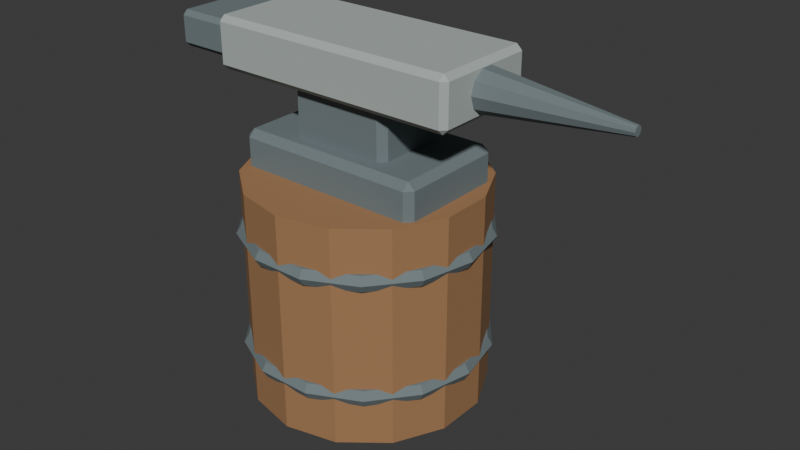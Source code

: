 # Source: source.blend  (saved by Blender 4.3.34; exported with 4.5.12 LTS)
import bpy
from mathutils import Matrix  # noqa: F401  (used for matrix-valued properties, if any)

bpy.ops.wm.read_factory_settings(use_empty=True)
scene = bpy.context.scene
scene.name = 'Scene'

# ---- collections
col_collection = bpy.data.collections.new('Collection'); scene.collection.children.link(col_collection)

# ---- materials (node trees are filled in below, after node groups)
mat_honey = bpy.data.materials.new('honey')
mat_honey.diffuse_color = (0.36, 0.19, 0.085, 1.0)
mat_iron = bpy.data.materials.new('iron')
mat_iron.diffuse_color = (0.16, 0.2, 0.21, 1.0)
mat_stone = bpy.data.materials.new('stone')
mat_stone.diffuse_color = (0.42, 0.47, 0.45, 1.0)

# ---- material node trees
mat_honey.use_nodes = True; mat_honey.node_tree.nodes.clear()
_N = mat_honey.node_tree.nodes; _L = mat_honey.node_tree.links
n0 = _N.new('ShaderNodeBsdfPrincipled'); n0.name = 'Principled BSDF'; n0.location = (10, 300)
n0.inputs[0].default_value = (0.36, 0.19, 0.085, 1.0)
n0.inputs[2].default_value = 0.83
n1 = _N.new('ShaderNodeOutputMaterial'); n1.name = 'Material Output'; n1.location = (300, 300)
_L.new(n0.outputs[0], n1.inputs[0])
n1.is_active_output = True
mat_iron.use_nodes = True; mat_iron.node_tree.nodes.clear()
_N = mat_iron.node_tree.nodes; _L = mat_iron.node_tree.links
n0 = _N.new('ShaderNodeBsdfPrincipled'); n0.name = 'Principled BSDF'; n0.location = (10, 300)
n0.inputs[0].default_value = (0.16, 0.2, 0.21, 1.0)
n0.inputs[2].default_value = 0.83
n1 = _N.new('ShaderNodeOutputMaterial'); n1.name = 'Material Output'; n1.location = (300, 300)
_L.new(n0.outputs[0], n1.inputs[0])
n1.is_active_output = True
mat_stone.use_nodes = True; mat_stone.node_tree.nodes.clear()
_N = mat_stone.node_tree.nodes; _L = mat_stone.node_tree.links
n0 = _N.new('ShaderNodeBsdfPrincipled'); n0.name = 'Principled BSDF'; n0.location = (10, 300)
n0.inputs[0].default_value = (0.42, 0.47, 0.45, 1.0)
n0.inputs[2].default_value = 0.83
n1 = _N.new('ShaderNodeOutputMaterial'); n1.name = 'Material Output'; n1.location = (300, 300)
_L.new(n0.outputs[0], n1.inputs[0])
n1.is_active_output = True

# ---- world
world_world = bpy.data.worlds.new('World'); scene.world = world_world
world_world.use_nodes = True; world_world.node_tree.nodes.clear()
_N = world_world.node_tree.nodes; _L = world_world.node_tree.links
n0 = _N.new('ShaderNodeOutputWorld'); n0.name = 'World Output'; n0.location = (300, 300)
n1 = _N.new('ShaderNodeBackground'); n1.name = 'Background'; n1.location = (10, 300)
n1.inputs[0].default_value = (0.05088, 0.05088, 0.05088, 1.0)
_L.new(n1.outputs[0], n0.inputs[0])
n0.is_active_output = True
world_world.color = (0.05088, 0.05088, 0.05088)
world_world.sun_shadow_jitter_overblur = 0.0

# ---- meshes
me_cylinder = bpy.data.meshes.new('Cylinder')
me_cylinder.from_pydata([(0.0, 0.3, 0.0), (0.0, 0.3, 0.56), (0.1302, 0.2703, 0.0), (0.1302, 0.2703, 0.56), (0.2345, 0.187, 0.0), (0.2345, 0.187, 0.56), (0.2925, 0.06676, 0.0), (0.2925, 0.06676, 0.56), (0.2925, -0.06676, 0.0), (0.2925, -0.06676, 0.56), (0.2345, -0.187, 0.0), (0.2345, -0.187, 0.56), (0.1302, -0.2703, 0.0), (0.1302, -0.2703, 0.56), (0.0, -0.3, 0.0), (0.0, -0.3, 0.56), (-0.1302, -0.2703, 0.0), (-0.1302, -0.2703, 0.56), (-0.2345, -0.187, 0.0), (-0.2345, -0.187, 0.56), (-0.2925, -0.06676, 0.0), (-0.2925, -0.06676, 0.56), (-0.2925, 0.06676, 0.0), (-0.2925, 0.06676, 0.56), (-0.2345, 0.187, 0.0), (-0.2345, 0.187, 0.56), (-0.1302, 0.2703, 0.0), (-0.1302, 0.2703, 0.56)], [], [(0, 1, 3, 2), (2, 3, 5, 4), (4, 5, 7, 6), (6, 7, 9, 8), (8, 9, 11, 10), (10, 11, 13, 12), (12, 13, 15, 14), (14, 15, 17, 16), (16, 17, 19, 18), (18, 19, 21, 20), (20, 21, 23, 22), (22, 23, 25, 24), (3, 1, 27, 25, 23, 21, 19, 17, 15, 13, 11, 9, 7, 5), (24, 25, 27, 26), (26, 27, 1, 0), (0, 2, 4, 6, 8, 10, 12, 14, 16, 18, 20, 22, 24, 26)])
_uv = me_cylinder.uv_layers.new(name='UVMap')
_uv.uv.foreach_set('vector', [1.0, 0.5, 1.0, 1.0, 0.9286, 1.0, 0.9286, 0.5, 0.9286, 0.5, 0.9286, 1.0, 0.8571, 1.0, 0.8571, 0.5, 0.8571, 0.5, 0.8571, 1.0, 0.7857, 1.0, 0.7857, 0.5, 0.7857, 0.5, 0.7857, 1.0, 0.7143, 1.0, 0.7143, 0.5, 0.7143, 0.5, 0.7143, 1.0, 0.6429, 1.0, 0.6429, 0.5, 0.6429, 0.5, 0.6429, 1.0, 0.5714, 1.0, 0.5714, 0.5, 0.5714, 0.5, 0.5714, 1.0, 0.5, 1.0, 0.5, 0.5, 0.5, 0.5, 0.5, 1.0, 0.4286, 1.0, 0.4286, 0.5, 0.4286, 0.5, 0.4286, 1.0, 0.3571, 1.0, 0.3571, 0.5, 0.3571, 0.5, 0.3571, 1.0, 0.2857, 1.0, 0.2857, 0.5, 0.2857, 0.5, 0.2857, 1.0, 0.2143, 1.0, 0.2143, 0.5, 0.2143, 0.5, 0.2143, 1.0, 0.1429, 1.0, 0.1429, 0.5, 0.3541, 0.4662, 0.25, 0.49, 0.1459, 0.4662, 0.06236, 0.3996, 0.01602, 0.3034, 0.01602, 0.1966, 0.06236, 0.1004, 0.1459, 0.03377, 0.25, 0.01, 0.3541, 0.03377, 0.4376, 0.1004, 0.484, 0.1966, 0.484, 0.3034, 0.4376, 0.3996, 0.1429, 0.5, 0.1429, 1.0, 0.07143, 1.0, 0.07143, 0.5, 0.07143, 0.5, 0.07143, 1.0, -1.341e-07, 1.0, -1.341e-07, 0.5, 0.75, 0.49, 0.8541, 0.4662, 0.9376, 0.3996, 0.984, 0.3034, 0.984, 0.1966, 0.9376, 0.1004, 0.8541, 0.03377, 0.75, 0.01, 0.6459, 0.03377, 0.5624, 0.1004, 0.516, 0.1966, 0.516, 0.3034, 0.5624, 0.3996, 0.6459, 0.4662])
me_cylinder.materials.append(mat_honey)
me_cylinder.update()
me_torus = bpy.data.meshes.new('Torus')
me_torus.from_pydata([(0.312, 0.0, 0.13), (0.3, 0.0, 0.1508), (0.276, 0.0, 0.1508), (0.264, 0.0, 0.13), (0.276, 0.0, 0.1092), (0.3, 0.0, 0.1092), (0.2811, 0.1354, 0.13), (0.2703, 0.1302, 0.1508), (0.2487, 0.1198, 0.1508), (0.2379, 0.1145, 0.13), (0.2487, 0.1198, 0.1092), (0.2703, 0.1302, 0.1092), (0.1945, 0.2439, 0.13), (0.187, 0.2345, 0.1508), (0.1721, 0.2158, 0.1508), (0.1646, 0.2064, 0.13), (0.1721, 0.2158, 0.1092), (0.187, 0.2345, 0.1092), (0.06943, 0.3042, 0.13), (0.06676, 0.2925, 0.1508), (0.06142, 0.2691, 0.1508), (0.05875, 0.2574, 0.13), (0.06142, 0.2691, 0.1092), (0.06676, 0.2925, 0.1092), (-0.06943, 0.3042, 0.13), (-0.06676, 0.2925, 0.1508), (-0.06142, 0.2691, 0.1508), (-0.05875, 0.2574, 0.13), (-0.06142, 0.2691, 0.1092), (-0.06676, 0.2925, 0.1092), (-0.1945, 0.2439, 0.13), (-0.187, 0.2345, 0.1508), (-0.1721, 0.2158, 0.1508), (-0.1646, 0.2064, 0.13), (-0.1721, 0.2158, 0.1092), (-0.187, 0.2345, 0.1092), (-0.2811, 0.1354, 0.13), (-0.2703, 0.1302, 0.1508), (-0.2487, 0.1198, 0.1508), (-0.2379, 0.1145, 0.13), (-0.2487, 0.1198, 0.1092), (-0.2703, 0.1302, 0.1092), (-0.312, 2.728e-08, 0.13), (-0.3, 2.623e-08, 0.1508), (-0.276, 2.413e-08, 0.1508), (-0.264, 2.308e-08, 0.13), (-0.276, 2.413e-08, 0.1092), (-0.3, 2.623e-08, 0.1092), (-0.2811, -0.1354, 0.13), (-0.2703, -0.1302, 0.1508), (-0.2487, -0.1198, 0.1508), (-0.2379, -0.1145, 0.13), (-0.2487, -0.1198, 0.1092), (-0.2703, -0.1302, 0.1092), (-0.1945, -0.2439, 0.13), (-0.187, -0.2345, 0.1508), (-0.1721, -0.2158, 0.1508), (-0.1646, -0.2064, 0.13), (-0.1721, -0.2158, 0.1092), (-0.187, -0.2345, 0.1092), (-0.06943, -0.3042, 0.13), (-0.06676, -0.2925, 0.1508), (-0.06142, -0.2691, 0.1508), (-0.05875, -0.2574, 0.13), (-0.06142, -0.2691, 0.1092), (-0.06676, -0.2925, 0.1092), (0.06943, -0.3042, 0.13), (0.06676, -0.2925, 0.1508), (0.06142, -0.2691, 0.1508), (0.05875, -0.2574, 0.13), (0.06142, -0.2691, 0.1092), (0.06676, -0.2925, 0.1092), (0.1945, -0.2439, 0.13), (0.187, -0.2345, 0.1508), (0.1721, -0.2158, 0.1508), (0.1646, -0.2064, 0.13), (0.1721, -0.2158, 0.1092), (0.187, -0.2345, 0.1092), (0.2811, -0.1354, 0.13), (0.2703, -0.1302, 0.1508), (0.2487, -0.1198, 0.1508), (0.2379, -0.1145, 0.13), (0.2487, -0.1198, 0.1092), (0.2703, -0.1302, 0.1092)], [], [(0, 6, 7, 1), (1, 7, 8, 2), (2, 8, 9, 3), (3, 9, 10, 4), (4, 10, 11, 5), (5, 11, 6, 0), (6, 12, 13, 7), (7, 13, 14, 8), (8, 14, 15, 9), (9, 15, 16, 10), (10, 16, 17, 11), (11, 17, 12, 6), (12, 18, 19, 13), (13, 19, 20, 14), (14, 20, 21, 15), (15, 21, 22, 16), (16, 22, 23, 17), (17, 23, 18, 12), (18, 24, 25, 19), (19, 25, 26, 20), (20, 26, 27, 21), (21, 27, 28, 22), (22, 28, 29, 23), (23, 29, 24, 18), (24, 30, 31, 25), (25, 31, 32, 26), (26, 32, 33, 27), (27, 33, 34, 28), (28, 34, 35, 29), (29, 35, 30, 24), (30, 36, 37, 31), (31, 37, 38, 32), (32, 38, 39, 33), (33, 39, 40, 34), (34, 40, 41, 35), (35, 41, 36, 30), (36, 42, 43, 37), (37, 43, 44, 38), (38, 44, 45, 39), (39, 45, 46, 40), (40, 46, 47, 41), (41, 47, 42, 36), (42, 48, 49, 43), (43, 49, 50, 44), (44, 50, 51, 45), (45, 51, 52, 46), (46, 52, 53, 47), (47, 53, 48, 42), (48, 54, 55, 49), (49, 55, 56, 50), (50, 56, 57, 51), (51, 57, 58, 52), (52, 58, 59, 53), (53, 59, 54, 48), (54, 60, 61, 55), (55, 61, 62, 56), (56, 62, 63, 57), (57, 63, 64, 58), (58, 64, 65, 59), (59, 65, 60, 54), (60, 66, 67, 61), (61, 67, 68, 62), (62, 68, 69, 63), (63, 69, 70, 64), (64, 70, 71, 65), (65, 71, 66, 60), (66, 72, 73, 67), (67, 73, 74, 68), (68, 74, 75, 69), (69, 75, 76, 70), (70, 76, 77, 71), (71, 77, 72, 66), (72, 78, 79, 73), (73, 79, 80, 74), (74, 80, 81, 75), (75, 81, 82, 76), (76, 82, 83, 77), (77, 83, 78, 72), (78, 0, 1, 79), (79, 1, 2, 80), (80, 2, 3, 81), (81, 3, 4, 82), (82, 4, 5, 83), (83, 5, 0, 78)])
_uv = me_torus.uv_layers.new(name='UVMap')
_uv.uv.foreach_set('vector', [0.5, 0.5, 0.5714, 0.5, 0.5714, 0.6667, 0.5, 0.6667, 0.5, 0.6667, 0.5714, 0.6667, 0.5714, 0.8333, 0.5, 0.8333, 0.5, 0.8333, 0.5714, 0.8333, 0.5714, 1.0, 0.5, 1.0, 0.5, -1.11e-16, 0.5714, -1.11e-16, 0.5714, 0.1667, 0.5, 0.1667, 0.5, 0.1667, 0.5714, 0.1667, 0.5714, 0.3333, 0.5, 0.3333, 0.5, 0.3333, 0.5714, 0.3333, 0.5714, 0.5, 0.5, 0.5, 0.5714, 0.5, 0.6429, 0.5, 0.6429, 0.6667, 0.5714, 0.6667, 0.5714, 0.6667, 0.6429, 0.6667, 0.6429, 0.8333, 0.5714, 0.8333, 0.5714, 0.8333, 0.6429, 0.8333, 0.6429, 1.0, 0.5714, 1.0, 0.5714, -1.11e-16, 0.6429, -1.11e-16, 0.6429, 0.1667, 0.5714, 0.1667, 0.5714, 0.1667, 0.6429, 0.1667, 0.6429, 0.3333, 0.5714, 0.3333, 0.5714, 0.3333, 0.6429, 0.3333, 0.6429, 0.5, 0.5714, 0.5, 0.6429, 0.5, 0.7143, 0.5, 0.7143, 0.6667, 0.6429, 0.6667, 0.6429, 0.6667, 0.7143, 0.6667, 0.7143, 0.8333, 0.6429, 0.8333, 0.6429, 0.8333, 0.7143, 0.8333, 0.7143, 1.0, 0.6429, 1.0, 0.6429, -1.11e-16, 0.7143, -1.11e-16, 0.7143, 0.1667, 0.6429, 0.1667, 0.6429, 0.1667, 0.7143, 0.1667, 0.7143, 0.3333, 0.6429, 0.3333, 0.6429, 0.3333, 0.7143, 0.3333, 0.7143, 0.5, 0.6429, 0.5, 0.7143, 0.5, 0.7857, 0.5, 0.7857, 0.6667, 0.7143, 0.6667, 0.7143, 0.6667, 0.7857, 0.6667, 0.7857, 0.8333, 0.7143, 0.8333, 0.7143, 0.8333, 0.7857, 0.8333, 0.7857, 1.0, 0.7143, 1.0, 0.7143, -1.11e-16, 0.7857, -1.11e-16, 0.7857, 0.1667, 0.7143, 0.1667, 0.7143, 0.1667, 0.7857, 0.1667, 0.7857, 0.3333, 0.7143, 0.3333, 0.7143, 0.3333, 0.7857, 0.3333, 0.7857, 0.5, 0.7143, 0.5, 0.7857, 0.5, 0.8571, 0.5, 0.8571, 0.6667, 0.7857, 0.6667, 0.7857, 0.6667, 0.8571, 0.6667, 0.8571, 0.8333, 0.7857, 0.8333, 0.7857, 0.8333, 0.8571, 0.8333, 0.8571, 1.0, 0.7857, 1.0, 0.7857, -1.11e-16, 0.8571, -1.11e-16, 0.8571, 0.1667, 0.7857, 0.1667, 0.7857, 0.1667, 0.8571, 0.1667, 0.8571, 0.3333, 0.7857, 0.3333, 0.7857, 0.3333, 0.8571, 0.3333, 0.8571, 0.5, 0.7857, 0.5, 0.8571, 0.5, 0.9286, 0.5, 0.9286, 0.6667, 0.8571, 0.6667, 0.8571, 0.6667, 0.9286, 0.6667, 0.9286, 0.8333, 0.8571, 0.8333, 0.8571, 0.8333, 0.9286, 0.8333, 0.9286, 1.0, 0.8571, 1.0, 0.8571, -1.11e-16, 0.9286, -1.11e-16, 0.9286, 0.1667, 0.8571, 0.1667, 0.8571, 0.1667, 0.9286, 0.1667, 0.9286, 0.3333, 0.8571, 0.3333, 0.8571, 0.3333, 0.9286, 0.3333, 0.9286, 0.5, 0.8571, 0.5, 0.9286, 0.5, 1.0, 0.5, 1.0, 0.6667, 0.9286, 0.6667, 0.9286, 0.6667, 1.0, 0.6667, 1.0, 0.8333, 0.9286, 0.8333, 0.9286, 0.8333, 1.0, 0.8333, 1.0, 1.0, 0.9286, 1.0, 0.9286, -1.11e-16, 1.0, -1.11e-16, 1.0, 0.1667, 0.9286, 0.1667, 0.9286, 0.1667, 1.0, 0.1667, 1.0, 0.3333, 0.9286, 0.3333, 0.9286, 0.3333, 1.0, 0.3333, 1.0, 0.5, 0.9286, 0.5, -2.22e-16, 0.5, 0.07143, 0.5, 0.07143, 0.6667, -2.22e-16, 0.6667, -2.22e-16, 0.6667, 0.07143, 0.6667, 0.07143, 0.8333, -2.22e-16, 0.8333, -2.22e-16, 0.8333, 0.07143, 0.8333, 0.07143, 1.0, -2.22e-16, 1.0, -2.22e-16, -1.11e-16, 0.07143, -1.11e-16, 0.07143, 0.1667, -2.22e-16, 0.1667, -2.22e-16, 0.1667, 0.07143, 0.1667, 0.07143, 0.3333, -2.22e-16, 0.3333, -2.22e-16, 0.3333, 0.07143, 0.3333, 0.07143, 0.5, -2.22e-16, 0.5, 0.07143, 0.5, 0.1429, 0.5, 0.1429, 0.6667, 0.07143, 0.6667, 0.07143, 0.6667, 0.1429, 0.6667, 0.1429, 0.8333, 0.07143, 0.8333, 0.07143, 0.8333, 0.1429, 0.8333, 0.1429, 1.0, 0.07143, 1.0, 0.07143, -1.11e-16, 0.1429, -1.11e-16, 0.1429, 0.1667, 0.07143, 0.1667, 0.07143, 0.1667, 0.1429, 0.1667, 0.1429, 0.3333, 0.07143, 0.3333, 0.07143, 0.3333, 0.1429, 0.3333, 0.1429, 0.5, 0.07143, 0.5, 0.1429, 0.5, 0.2143, 0.5, 0.2143, 0.6667, 0.1429, 0.6667, 0.1429, 0.6667, 0.2143, 0.6667, 0.2143, 0.8333, 0.1429, 0.8333, 0.1429, 0.8333, 0.2143, 0.8333, 0.2143, 1.0, 0.1429, 1.0, 0.1429, -1.11e-16, 0.2143, -1.11e-16, 0.2143, 0.1667, 0.1429, 0.1667, 0.1429, 0.1667, 0.2143, 0.1667, 0.2143, 0.3333, 0.1429, 0.3333, 0.1429, 0.3333, 0.2143, 0.3333, 0.2143, 0.5, 0.1429, 0.5, 0.2143, 0.5, 0.2857, 0.5, 0.2857, 0.6667, 0.2143, 0.6667, 0.2143, 0.6667, 0.2857, 0.6667, 0.2857, 0.8333, 0.2143, 0.8333, 0.2143, 0.8333, 0.2857, 0.8333, 0.2857, 1.0, 0.2143, 1.0, 0.2143, -1.11e-16, 0.2857, -1.11e-16, 0.2857, 0.1667, 0.2143, 0.1667, 0.2143, 0.1667, 0.2857, 0.1667, 0.2857, 0.3333, 0.2143, 0.3333, 0.2143, 0.3333, 0.2857, 0.3333, 0.2857, 0.5, 0.2143, 0.5, 0.2857, 0.5, 0.3571, 0.5, 0.3571, 0.6667, 0.2857, 0.6667, 0.2857, 0.6667, 0.3571, 0.6667, 0.3571, 0.8333, 0.2857, 0.8333, 0.2857, 0.8333, 0.3571, 0.8333, 0.3571, 1.0, 0.2857, 1.0, 0.2857, -1.11e-16, 0.3571, -1.11e-16, 0.3571, 0.1667, 0.2857, 0.1667, 0.2857, 0.1667, 0.3571, 0.1667, 0.3571, 0.3333, 0.2857, 0.3333, 0.2857, 0.3333, 0.3571, 0.3333, 0.3571, 0.5, 0.2857, 0.5, 0.3571, 0.5, 0.4286, 0.5, 0.4286, 0.6667, 0.3571, 0.6667, 0.3571, 0.6667, 0.4286, 0.6667, 0.4286, 0.8333, 0.3571, 0.8333, 0.3571, 0.8333, 0.4286, 0.8333, 0.4286, 1.0, 0.3571, 1.0, 0.3571, -1.11e-16, 0.4286, -1.11e-16, 0.4286, 0.1667, 0.3571, 0.1667, 0.3571, 0.1667, 0.4286, 0.1667, 0.4286, 0.3333, 0.3571, 0.3333, 0.3571, 0.3333, 0.4286, 0.3333, 0.4286, 0.5, 0.3571, 0.5, 0.4286, 0.5, 0.5, 0.5, 0.5, 0.6667, 0.4286, 0.6667, 0.4286, 0.6667, 0.5, 0.6667, 0.5, 0.8333, 0.4286, 0.8333, 0.4286, 0.8333, 0.5, 0.8333, 0.5, 1.0, 0.4286, 1.0, 0.4286, -1.11e-16, 0.5, -1.11e-16, 0.5, 0.1667, 0.4286, 0.1667, 0.4286, 0.1667, 0.5, 0.1667, 0.5, 0.3333, 0.4286, 0.3333, 0.4286, 0.3333, 0.5, 0.3333, 0.5, 0.5, 0.4286, 0.5])
me_torus.materials.append(mat_iron)
me_torus.update()
me_torus_001 = bpy.data.meshes.new('Torus.001')
me_torus_001.from_pydata([(0.312, 0.0, 0.43), (0.3, 0.0, 0.4508), (0.276, 0.0, 0.4508), (0.264, 0.0, 0.43), (0.276, 0.0, 0.4092), (0.3, 0.0, 0.4092), (0.2811, 0.1354, 0.43), (0.2703, 0.1302, 0.4508), (0.2487, 0.1198, 0.4508), (0.2379, 0.1145, 0.43), (0.2487, 0.1198, 0.4092), (0.2703, 0.1302, 0.4092), (0.1945, 0.2439, 0.43), (0.187, 0.2345, 0.4508), (0.1721, 0.2158, 0.4508), (0.1646, 0.2064, 0.43), (0.1721, 0.2158, 0.4092), (0.187, 0.2345, 0.4092), (0.06943, 0.3042, 0.43), (0.06676, 0.2925, 0.4508), (0.06142, 0.2691, 0.4508), (0.05875, 0.2574, 0.43), (0.06142, 0.2691, 0.4092), (0.06676, 0.2925, 0.4092), (-0.06943, 0.3042, 0.43), (-0.06676, 0.2925, 0.4508), (-0.06142, 0.2691, 0.4508), (-0.05875, 0.2574, 0.43), (-0.06142, 0.2691, 0.4092), (-0.06676, 0.2925, 0.4092), (-0.1945, 0.2439, 0.43), (-0.187, 0.2345, 0.4508), (-0.1721, 0.2158, 0.4508), (-0.1646, 0.2064, 0.43), (-0.1721, 0.2158, 0.4092), (-0.187, 0.2345, 0.4092), (-0.2811, 0.1354, 0.43), (-0.2703, 0.1302, 0.4508), (-0.2487, 0.1198, 0.4508), (-0.2379, 0.1145, 0.43), (-0.2487, 0.1198, 0.4092), (-0.2703, 0.1302, 0.4092), (-0.312, 2.728e-08, 0.43), (-0.3, 2.623e-08, 0.4508), (-0.276, 2.413e-08, 0.4508), (-0.264, 2.308e-08, 0.43), (-0.276, 2.413e-08, 0.4092), (-0.3, 2.623e-08, 0.4092), (-0.2811, -0.1354, 0.43), (-0.2703, -0.1302, 0.4508), (-0.2487, -0.1198, 0.4508), (-0.2379, -0.1145, 0.43), (-0.2487, -0.1198, 0.4092), (-0.2703, -0.1302, 0.4092), (-0.1945, -0.2439, 0.43), (-0.187, -0.2345, 0.4508), (-0.1721, -0.2158, 0.4508), (-0.1646, -0.2064, 0.43), (-0.1721, -0.2158, 0.4092), (-0.187, -0.2345, 0.4092), (-0.06943, -0.3042, 0.43), (-0.06676, -0.2925, 0.4508), (-0.06142, -0.2691, 0.4508), (-0.05875, -0.2574, 0.43), (-0.06142, -0.2691, 0.4092), (-0.06676, -0.2925, 0.4092), (0.06943, -0.3042, 0.43), (0.06676, -0.2925, 0.4508), (0.06142, -0.2691, 0.4508), (0.05875, -0.2574, 0.43), (0.06142, -0.2691, 0.4092), (0.06676, -0.2925, 0.4092), (0.1945, -0.2439, 0.43), (0.187, -0.2345, 0.4508), (0.1721, -0.2158, 0.4508), (0.1646, -0.2064, 0.43), (0.1721, -0.2158, 0.4092), (0.187, -0.2345, 0.4092), (0.2811, -0.1354, 0.43), (0.2703, -0.1302, 0.4508), (0.2487, -0.1198, 0.4508), (0.2379, -0.1145, 0.43), (0.2487, -0.1198, 0.4092), (0.2703, -0.1302, 0.4092)], [], [(0, 6, 7, 1), (1, 7, 8, 2), (2, 8, 9, 3), (3, 9, 10, 4), (4, 10, 11, 5), (5, 11, 6, 0), (6, 12, 13, 7), (7, 13, 14, 8), (8, 14, 15, 9), (9, 15, 16, 10), (10, 16, 17, 11), (11, 17, 12, 6), (12, 18, 19, 13), (13, 19, 20, 14), (14, 20, 21, 15), (15, 21, 22, 16), (16, 22, 23, 17), (17, 23, 18, 12), (18, 24, 25, 19), (19, 25, 26, 20), (20, 26, 27, 21), (21, 27, 28, 22), (22, 28, 29, 23), (23, 29, 24, 18), (24, 30, 31, 25), (25, 31, 32, 26), (26, 32, 33, 27), (27, 33, 34, 28), (28, 34, 35, 29), (29, 35, 30, 24), (30, 36, 37, 31), (31, 37, 38, 32), (32, 38, 39, 33), (33, 39, 40, 34), (34, 40, 41, 35), (35, 41, 36, 30), (36, 42, 43, 37), (37, 43, 44, 38), (38, 44, 45, 39), (39, 45, 46, 40), (40, 46, 47, 41), (41, 47, 42, 36), (42, 48, 49, 43), (43, 49, 50, 44), (44, 50, 51, 45), (45, 51, 52, 46), (46, 52, 53, 47), (47, 53, 48, 42), (48, 54, 55, 49), (49, 55, 56, 50), (50, 56, 57, 51), (51, 57, 58, 52), (52, 58, 59, 53), (53, 59, 54, 48), (54, 60, 61, 55), (55, 61, 62, 56), (56, 62, 63, 57), (57, 63, 64, 58), (58, 64, 65, 59), (59, 65, 60, 54), (60, 66, 67, 61), (61, 67, 68, 62), (62, 68, 69, 63), (63, 69, 70, 64), (64, 70, 71, 65), (65, 71, 66, 60), (66, 72, 73, 67), (67, 73, 74, 68), (68, 74, 75, 69), (69, 75, 76, 70), (70, 76, 77, 71), (71, 77, 72, 66), (72, 78, 79, 73), (73, 79, 80, 74), (74, 80, 81, 75), (75, 81, 82, 76), (76, 82, 83, 77), (77, 83, 78, 72), (78, 0, 1, 79), (79, 1, 2, 80), (80, 2, 3, 81), (81, 3, 4, 82), (82, 4, 5, 83), (83, 5, 0, 78)])
_uv = me_torus_001.uv_layers.new(name='UVMap')
_uv.uv.foreach_set('vector', [0.5, 0.5, 0.5714, 0.5, 0.5714, 0.6667, 0.5, 0.6667, 0.5, 0.6667, 0.5714, 0.6667, 0.5714, 0.8333, 0.5, 0.8333, 0.5, 0.8333, 0.5714, 0.8333, 0.5714, 1.0, 0.5, 1.0, 0.5, -1.11e-16, 0.5714, -1.11e-16, 0.5714, 0.1667, 0.5, 0.1667, 0.5, 0.1667, 0.5714, 0.1667, 0.5714, 0.3333, 0.5, 0.3333, 0.5, 0.3333, 0.5714, 0.3333, 0.5714, 0.5, 0.5, 0.5, 0.5714, 0.5, 0.6429, 0.5, 0.6429, 0.6667, 0.5714, 0.6667, 0.5714, 0.6667, 0.6429, 0.6667, 0.6429, 0.8333, 0.5714, 0.8333, 0.5714, 0.8333, 0.6429, 0.8333, 0.6429, 1.0, 0.5714, 1.0, 0.5714, -1.11e-16, 0.6429, -1.11e-16, 0.6429, 0.1667, 0.5714, 0.1667, 0.5714, 0.1667, 0.6429, 0.1667, 0.6429, 0.3333, 0.5714, 0.3333, 0.5714, 0.3333, 0.6429, 0.3333, 0.6429, 0.5, 0.5714, 0.5, 0.6429, 0.5, 0.7143, 0.5, 0.7143, 0.6667, 0.6429, 0.6667, 0.6429, 0.6667, 0.7143, 0.6667, 0.7143, 0.8333, 0.6429, 0.8333, 0.6429, 0.8333, 0.7143, 0.8333, 0.7143, 1.0, 0.6429, 1.0, 0.6429, -1.11e-16, 0.7143, -1.11e-16, 0.7143, 0.1667, 0.6429, 0.1667, 0.6429, 0.1667, 0.7143, 0.1667, 0.7143, 0.3333, 0.6429, 0.3333, 0.6429, 0.3333, 0.7143, 0.3333, 0.7143, 0.5, 0.6429, 0.5, 0.7143, 0.5, 0.7857, 0.5, 0.7857, 0.6667, 0.7143, 0.6667, 0.7143, 0.6667, 0.7857, 0.6667, 0.7857, 0.8333, 0.7143, 0.8333, 0.7143, 0.8333, 0.7857, 0.8333, 0.7857, 1.0, 0.7143, 1.0, 0.7143, -1.11e-16, 0.7857, -1.11e-16, 0.7857, 0.1667, 0.7143, 0.1667, 0.7143, 0.1667, 0.7857, 0.1667, 0.7857, 0.3333, 0.7143, 0.3333, 0.7143, 0.3333, 0.7857, 0.3333, 0.7857, 0.5, 0.7143, 0.5, 0.7857, 0.5, 0.8571, 0.5, 0.8571, 0.6667, 0.7857, 0.6667, 0.7857, 0.6667, 0.8571, 0.6667, 0.8571, 0.8333, 0.7857, 0.8333, 0.7857, 0.8333, 0.8571, 0.8333, 0.8571, 1.0, 0.7857, 1.0, 0.7857, -1.11e-16, 0.8571, -1.11e-16, 0.8571, 0.1667, 0.7857, 0.1667, 0.7857, 0.1667, 0.8571, 0.1667, 0.8571, 0.3333, 0.7857, 0.3333, 0.7857, 0.3333, 0.8571, 0.3333, 0.8571, 0.5, 0.7857, 0.5, 0.8571, 0.5, 0.9286, 0.5, 0.9286, 0.6667, 0.8571, 0.6667, 0.8571, 0.6667, 0.9286, 0.6667, 0.9286, 0.8333, 0.8571, 0.8333, 0.8571, 0.8333, 0.9286, 0.8333, 0.9286, 1.0, 0.8571, 1.0, 0.8571, -1.11e-16, 0.9286, -1.11e-16, 0.9286, 0.1667, 0.8571, 0.1667, 0.8571, 0.1667, 0.9286, 0.1667, 0.9286, 0.3333, 0.8571, 0.3333, 0.8571, 0.3333, 0.9286, 0.3333, 0.9286, 0.5, 0.8571, 0.5, 0.9286, 0.5, 1.0, 0.5, 1.0, 0.6667, 0.9286, 0.6667, 0.9286, 0.6667, 1.0, 0.6667, 1.0, 0.8333, 0.9286, 0.8333, 0.9286, 0.8333, 1.0, 0.8333, 1.0, 1.0, 0.9286, 1.0, 0.9286, -1.11e-16, 1.0, -1.11e-16, 1.0, 0.1667, 0.9286, 0.1667, 0.9286, 0.1667, 1.0, 0.1667, 1.0, 0.3333, 0.9286, 0.3333, 0.9286, 0.3333, 1.0, 0.3333, 1.0, 0.5, 0.9286, 0.5, -2.22e-16, 0.5, 0.07143, 0.5, 0.07143, 0.6667, -2.22e-16, 0.6667, -2.22e-16, 0.6667, 0.07143, 0.6667, 0.07143, 0.8333, -2.22e-16, 0.8333, -2.22e-16, 0.8333, 0.07143, 0.8333, 0.07143, 1.0, -2.22e-16, 1.0, -2.22e-16, -1.11e-16, 0.07143, -1.11e-16, 0.07143, 0.1667, -2.22e-16, 0.1667, -2.22e-16, 0.1667, 0.07143, 0.1667, 0.07143, 0.3333, -2.22e-16, 0.3333, -2.22e-16, 0.3333, 0.07143, 0.3333, 0.07143, 0.5, -2.22e-16, 0.5, 0.07143, 0.5, 0.1429, 0.5, 0.1429, 0.6667, 0.07143, 0.6667, 0.07143, 0.6667, 0.1429, 0.6667, 0.1429, 0.8333, 0.07143, 0.8333, 0.07143, 0.8333, 0.1429, 0.8333, 0.1429, 1.0, 0.07143, 1.0, 0.07143, -1.11e-16, 0.1429, -1.11e-16, 0.1429, 0.1667, 0.07143, 0.1667, 0.07143, 0.1667, 0.1429, 0.1667, 0.1429, 0.3333, 0.07143, 0.3333, 0.07143, 0.3333, 0.1429, 0.3333, 0.1429, 0.5, 0.07143, 0.5, 0.1429, 0.5, 0.2143, 0.5, 0.2143, 0.6667, 0.1429, 0.6667, 0.1429, 0.6667, 0.2143, 0.6667, 0.2143, 0.8333, 0.1429, 0.8333, 0.1429, 0.8333, 0.2143, 0.8333, 0.2143, 1.0, 0.1429, 1.0, 0.1429, -1.11e-16, 0.2143, -1.11e-16, 0.2143, 0.1667, 0.1429, 0.1667, 0.1429, 0.1667, 0.2143, 0.1667, 0.2143, 0.3333, 0.1429, 0.3333, 0.1429, 0.3333, 0.2143, 0.3333, 0.2143, 0.5, 0.1429, 0.5, 0.2143, 0.5, 0.2857, 0.5, 0.2857, 0.6667, 0.2143, 0.6667, 0.2143, 0.6667, 0.2857, 0.6667, 0.2857, 0.8333, 0.2143, 0.8333, 0.2143, 0.8333, 0.2857, 0.8333, 0.2857, 1.0, 0.2143, 1.0, 0.2143, -1.11e-16, 0.2857, -1.11e-16, 0.2857, 0.1667, 0.2143, 0.1667, 0.2143, 0.1667, 0.2857, 0.1667, 0.2857, 0.3333, 0.2143, 0.3333, 0.2143, 0.3333, 0.2857, 0.3333, 0.2857, 0.5, 0.2143, 0.5, 0.2857, 0.5, 0.3571, 0.5, 0.3571, 0.6667, 0.2857, 0.6667, 0.2857, 0.6667, 0.3571, 0.6667, 0.3571, 0.8333, 0.2857, 0.8333, 0.2857, 0.8333, 0.3571, 0.8333, 0.3571, 1.0, 0.2857, 1.0, 0.2857, -1.11e-16, 0.3571, -1.11e-16, 0.3571, 0.1667, 0.2857, 0.1667, 0.2857, 0.1667, 0.3571, 0.1667, 0.3571, 0.3333, 0.2857, 0.3333, 0.2857, 0.3333, 0.3571, 0.3333, 0.3571, 0.5, 0.2857, 0.5, 0.3571, 0.5, 0.4286, 0.5, 0.4286, 0.6667, 0.3571, 0.6667, 0.3571, 0.6667, 0.4286, 0.6667, 0.4286, 0.8333, 0.3571, 0.8333, 0.3571, 0.8333, 0.4286, 0.8333, 0.4286, 1.0, 0.3571, 1.0, 0.3571, -1.11e-16, 0.4286, -1.11e-16, 0.4286, 0.1667, 0.3571, 0.1667, 0.3571, 0.1667, 0.4286, 0.1667, 0.4286, 0.3333, 0.3571, 0.3333, 0.3571, 0.3333, 0.4286, 0.3333, 0.4286, 0.5, 0.3571, 0.5, 0.4286, 0.5, 0.5, 0.5, 0.5, 0.6667, 0.4286, 0.6667, 0.4286, 0.6667, 0.5, 0.6667, 0.5, 0.8333, 0.4286, 0.8333, 0.4286, 0.8333, 0.5, 0.8333, 0.5, 1.0, 0.4286, 1.0, 0.4286, -1.11e-16, 0.5, -1.11e-16, 0.5, 0.1667, 0.4286, 0.1667, 0.4286, 0.1667, 0.5, 0.1667, 0.5, 0.3333, 0.4286, 0.3333, 0.4286, 0.3333, 0.5, 0.3333, 0.5, 0.5, 0.4286, 0.5])
me_torus_001.materials.append(mat_iron)
me_torus_001.update()
me_cube_001 = bpy.data.meshes.new('Cube.001')
me_cube_001.from_pydata([(-0.232, -0.132, 0.53), (-0.232, -0.15, 0.548), (-0.25, -0.132, 0.548), (-0.232, -0.15, 0.632), (-0.232, -0.132, 0.65), (-0.25, -0.132, 0.632), (-0.232, 0.132, 0.53), (-0.25, 0.132, 0.548), (-0.232, 0.15, 0.548), (-0.232, 0.132, 0.65), (-0.232, 0.15, 0.632), (-0.25, 0.132, 0.632), (0.232, -0.132, 0.53), (0.25, -0.132, 0.548), (0.232, -0.15, 0.548), (0.232, -0.132, 0.65), (0.232, -0.15, 0.632), (0.25, -0.132, 0.632), (0.232, 0.132, 0.53), (0.232, 0.15, 0.548), (0.25, 0.132, 0.548), (0.232, 0.132, 0.65), (0.25, 0.132, 0.632), (0.232, 0.15, 0.632)], [], [(14, 16, 3, 1), (20, 22, 17, 13), (21, 9, 4, 15), (2, 5, 11, 7), (8, 10, 23, 19), (0, 1, 2), (3, 4, 5), (6, 7, 8), (9, 10, 11), (12, 13, 14), (15, 16, 17), (18, 19, 20), (21, 22, 23), (6, 0, 2, 7), (1, 3, 5, 2), (4, 9, 11, 5), (10, 8, 7, 11), (18, 6, 8, 19), (9, 21, 23, 10), (22, 20, 19, 23), (12, 18, 20, 13), (21, 15, 17, 22), (16, 14, 13, 17), (0, 12, 14, 1), (15, 4, 3, 16), (6, 18, 12, 0)])
_uv = me_cube_001.uv_layers.new(name='UVMap')
_uv.uv.foreach_set('vector', [0.4125, 0.759, 0.5875, 0.759, 0.5875, 0.991, 0.4125, 0.991, 0.4125, 0.515, 0.5875, 0.515, 0.5875, 0.735, 0.4125, 0.735, 0.634, 0.515, 0.866, 0.515, 0.866, 0.735, 0.634, 0.735, 0.4125, 0.015, 0.5875, 0.015, 0.5875, 0.235, 0.4125, 0.235, 0.4125, 0.259, 0.5875, 0.259, 0.5875, 0.491, 0.4125, 0.491, 0.134, 0.735, 0.134, 0.75, 0.125, 0.735, 0.5875, 0.0, 0.625, 0.015, 0.5875, 0.015, 0.134, 0.515, 0.125, 0.515, 0.134, 0.5, 0.625, 0.235, 0.5875, 0.25, 0.5875, 0.235, 0.366, 0.735, 0.375, 0.735, 0.366, 0.75, 0.625, 0.759, 0.5875, 0.759, 0.5875, 0.75, 0.366, 0.515, 0.366, 0.5, 0.375, 0.515, 0.625, 0.491, 0.5875, 0.5, 0.5875, 0.491, 0.134, 0.515, 0.134, 0.735, 0.125, 0.735, 0.125, 0.515, 0.4125, 0.0, 0.5875, 0.0, 0.5875, 0.015, 0.4125, 0.015, 0.625, 0.015, 0.625, 0.235, 0.5875, 0.235, 0.5875, 0.015, 0.5875, 0.259, 0.4125, 0.259, 0.4125, 0.235, 0.5875, 0.235, 0.366, 0.515, 0.134, 0.515, 0.134, 0.5, 0.366, 0.5, 0.625, 0.259, 0.625, 0.491, 0.5875, 0.491, 0.5875, 0.259, 0.5875, 0.515, 0.4125, 0.515, 0.4125, 0.491, 0.5875, 0.491, 0.366, 0.735, 0.366, 0.515, 0.4125, 0.515, 0.4125, 0.735, 0.634, 0.515, 0.634, 0.735, 0.5875, 0.735, 0.5875, 0.515, 0.5875, 0.759, 0.4125, 0.759, 0.4125, 0.735, 0.5875, 0.735, 0.134, 0.735, 0.366, 0.735, 0.366, 0.75, 0.134, 0.75, 0.625, 0.759, 0.625, 0.991, 0.5875, 0.991, 0.5875, 0.759, 0.134, 0.515, 0.366, 0.515, 0.366, 0.735, 0.134, 0.735])
me_cube_001.materials.append(mat_iron)
me_cube_001.update()
me_cube_002 = bpy.data.meshes.new('Cube.002')
me_cube_002.from_pydata([(-0.117, -0.082, 0.6), (-0.117, -0.1, 0.618), (-0.135, -0.082, 0.618), (-0.117, -0.1, 0.782), (-0.117, -0.082, 0.8), (-0.135, -0.082, 0.782), (-0.117, 0.082, 0.6), (-0.135, 0.082, 0.618), (-0.117, 0.1, 0.618), (-0.117, 0.082, 0.8), (-0.117, 0.1, 0.782), (-0.135, 0.082, 0.782), (0.117, -0.082, 0.6), (0.135, -0.082, 0.618), (0.117, -0.1, 0.618), (0.117, -0.082, 0.8), (0.117, -0.1, 0.782), (0.135, -0.082, 0.782), (0.117, 0.082, 0.6), (0.117, 0.1, 0.618), (0.135, 0.082, 0.618), (0.117, 0.082, 0.8), (0.135, 0.082, 0.782), (0.117, 0.1, 0.782)], [], [(14, 16, 3, 1), (20, 22, 17, 13), (21, 9, 4, 15), (2, 5, 11, 7), (8, 10, 23, 19), (0, 1, 2), (3, 4, 5), (6, 7, 8), (9, 10, 11), (12, 13, 14), (15, 16, 17), (18, 19, 20), (21, 22, 23), (6, 0, 2, 7), (1, 3, 5, 2), (4, 9, 11, 5), (10, 8, 7, 11), (18, 6, 8, 19), (9, 21, 23, 10), (22, 20, 19, 23), (12, 18, 20, 13), (21, 15, 17, 22), (16, 14, 13, 17), (0, 12, 14, 1), (15, 4, 3, 16), (6, 18, 12, 0)])
_uv = me_cube_002.uv_layers.new(name='UVMap')
_uv.uv.foreach_set('vector', [0.3975, 0.7667, 0.6025, 0.7667, 0.6025, 0.9833, 0.3975, 0.9833, 0.3975, 0.5225, 0.6025, 0.5225, 0.6025, 0.7275, 0.3975, 0.7275, 0.6417, 0.5225, 0.8583, 0.5225, 0.8583, 0.7275, 0.6417, 0.7275, 0.3975, 0.0225, 0.6025, 0.0225, 0.6025, 0.2275, 0.3975, 0.2275, 0.3975, 0.2667, 0.6025, 0.2667, 0.6025, 0.4833, 0.3975, 0.4833, 0.1417, 0.7275, 0.1417, 0.75, 0.125, 0.7275, 0.6025, 0.0, 0.625, 0.0225, 0.6025, 0.0225, 0.1417, 0.5225, 0.125, 0.5225, 0.1417, 0.5, 0.625, 0.2275, 0.6025, 0.25, 0.6025, 0.2275, 0.3583, 0.7275, 0.375, 0.7275, 0.3583, 0.75, 0.625, 0.7667, 0.6025, 0.7667, 0.6025, 0.75, 0.3583, 0.5225, 0.3583, 0.5, 0.375, 0.5225, 0.625, 0.4833, 0.6025, 0.5, 0.6025, 0.4833, 0.1417, 0.5225, 0.1417, 0.7275, 0.125, 0.7275, 0.125, 0.5225, 0.3975, 0.0, 0.6025, 0.0, 0.6025, 0.0225, 0.3975, 0.0225, 0.625, 0.0225, 0.625, 0.2275, 0.6025, 0.2275, 0.6025, 0.0225, 0.6025, 0.2667, 0.3975, 0.2667, 0.3975, 0.2275, 0.6025, 0.2275, 0.3583, 0.5225, 0.1417, 0.5225, 0.1417, 0.5, 0.3583, 0.5, 0.625, 0.2667, 0.625, 0.4833, 0.6025, 0.4833, 0.6025, 0.2667, 0.6025, 0.5225, 0.3975, 0.5225, 0.3975, 0.4833, 0.6025, 0.4833, 0.3583, 0.7275, 0.3583, 0.5225, 0.3975, 0.5225, 0.3975, 0.7275, 0.6417, 0.5225, 0.6417, 0.7275, 0.6025, 0.7275, 0.6025, 0.5225, 0.6025, 0.7667, 0.3975, 0.7667, 0.3975, 0.7275, 0.6025, 0.7275, 0.1417, 0.7275, 0.3583, 0.7275, 0.3583, 0.75, 0.1417, 0.75, 0.625, 0.7667, 0.625, 0.9833, 0.6025, 0.9833, 0.6025, 0.7667, 0.1417, 0.5225, 0.3583, 0.5225, 0.3583, 0.7275, 0.1417, 0.7275])
me_cube_002.materials.append(mat_iron)
me_cube_002.update()
me_cube_003 = bpy.data.meshes.new('Cube.003')
me_cube_003.from_pydata([(-0.316, -0.126, 0.775), (-0.316, -0.14, 0.789), (-0.33, -0.126, 0.789), (-0.316, -0.14, 0.891), (-0.316, -0.126, 0.905), (-0.33, -0.126, 0.891), (-0.316, 0.126, 0.775), (-0.33, 0.126, 0.789), (-0.316, 0.14, 0.789), (-0.316, 0.126, 0.905), (-0.316, 0.14, 0.891), (-0.33, 0.126, 0.891), (0.316, -0.126, 0.775), (0.33, -0.126, 0.789), (0.316, -0.14, 0.789), (0.316, -0.126, 0.905), (0.316, -0.14, 0.891), (0.33, -0.126, 0.891), (0.316, 0.126, 0.775), (0.316, 0.14, 0.789), (0.33, 0.126, 0.789), (0.316, 0.126, 0.905), (0.33, 0.126, 0.891), (0.316, 0.14, 0.891)], [], [(14, 16, 3, 1), (20, 22, 17, 13), (21, 9, 4, 15), (2, 5, 11, 7), (8, 10, 23, 19), (0, 1, 2), (3, 4, 5), (6, 7, 8), (9, 10, 11), (12, 13, 14), (15, 16, 17), (18, 19, 20), (21, 22, 23), (6, 0, 2, 7), (1, 3, 5, 2), (4, 9, 11, 5), (10, 8, 7, 11), (18, 6, 8, 19), (9, 21, 23, 10), (22, 20, 19, 23), (12, 18, 20, 13), (21, 15, 17, 22), (16, 14, 13, 17), (0, 12, 14, 1), (15, 4, 3, 16), (6, 18, 12, 0)])
_uv = me_cube_003.uv_layers.new(name='UVMap')
_uv.uv.foreach_set('vector', [0.4019, 0.7553, 0.5981, 0.7553, 0.5981, 0.9947, 0.4019, 0.9947, 0.4019, 0.5125, 0.5981, 0.5125, 0.5981, 0.7375, 0.4019, 0.7375, 0.6303, 0.5125, 0.8697, 0.5125, 0.8697, 0.7375, 0.6303, 0.7375, 0.4019, 0.0125, 0.5981, 0.0125, 0.5981, 0.2375, 0.4019, 0.2375, 0.4019, 0.2553, 0.5981, 0.2553, 0.5981, 0.4947, 0.4019, 0.4947, 0.1303, 0.7375, 0.1303, 0.75, 0.125, 0.7375, 0.5981, 0.9947, 0.625, 0.9947, 0.5981, 1.0, 0.1303, 0.5125, 0.125, 0.5125, 0.1303, 0.5, 0.625, 0.2553, 0.5981, 0.2553, 0.5981, 0.25, 0.3697, 0.7375, 0.375, 0.7375, 0.3697, 0.75, 0.625, 0.7553, 0.5981, 0.7553, 0.5981, 0.75, 0.3697, 0.5125, 0.3697, 0.5, 0.375, 0.5125, 0.625, 0.5125, 0.5981, 0.5125, 0.5981, 0.5, 0.1303, 0.5125, 0.1303, 0.7375, 0.125, 0.7375, 0.125, 0.5125, 0.4019, 0.0, 0.5981, 0.0, 0.5981, 0.0125, 0.4019, 0.0125, 0.625, 0.0125, 0.625, 0.2375, 0.5981, 0.2375, 0.5981, 0.0125, 0.5981, 0.2553, 0.4019, 0.2553, 0.4019, 0.2375, 0.5981, 0.2375, 0.3697, 0.5125, 0.1303, 0.5125, 0.1303, 0.5, 0.3697, 0.5, 0.625, 0.2553, 0.625, 0.4947, 0.5981, 0.4947, 0.5981, 0.2553, 0.5981, 0.5125, 0.4019, 0.5125, 0.4019, 0.4947, 0.5981, 0.4947, 0.3697, 0.7375, 0.3697, 0.5125, 0.4019, 0.5125, 0.4019, 0.7375, 0.6303, 0.5125, 0.6303, 0.7375, 0.5981, 0.7375, 0.5981, 0.5125, 0.5981, 0.7553, 0.4019, 0.7553, 0.4019, 0.7375, 0.5981, 0.7375, 0.1303, 0.7375, 0.3697, 0.7375, 0.3697, 0.75, 0.1303, 0.75, 0.625, 0.7553, 0.625, 0.9947, 0.5981, 0.9947, 0.5981, 0.7553, 0.1303, 0.5125, 0.3697, 0.5125, 0.3697, 0.7375, 0.1303, 0.7375])
me_cube_003.materials.append(mat_stone)
me_cube_003.update()
me_cube_004 = bpy.data.meshes.new('Cube.004')
me_cube_004.from_pydata([(-0.468, -0.108, 0.795), (-0.468, -0.12, 0.807), (-0.48, -0.108, 0.807), (-0.468, -0.12, 0.873), (-0.468, -0.108, 0.885), (-0.48, -0.108, 0.873), (-0.468, 0.108, 0.795), (-0.48, 0.108, 0.807), (-0.468, 0.12, 0.807), (-0.468, 0.108, 0.885), (-0.468, 0.12, 0.873), (-0.48, 0.108, 0.873), (-0.292, -0.108, 0.795), (-0.28, -0.108, 0.807), (-0.292, -0.12, 0.807), (-0.292, -0.108, 0.885), (-0.292, -0.12, 0.873), (-0.28, -0.108, 0.873), (-0.292, 0.108, 0.795), (-0.292, 0.12, 0.807), (-0.28, 0.108, 0.807), (-0.292, 0.108, 0.885), (-0.28, 0.108, 0.873), (-0.292, 0.12, 0.873)], [], [(14, 16, 3, 1), (20, 22, 17, 13), (21, 9, 4, 15), (2, 5, 11, 7), (8, 10, 23, 19), (0, 1, 2), (3, 4, 5), (6, 7, 8), (9, 10, 11), (12, 13, 14), (15, 16, 17), (18, 19, 20), (21, 22, 23), (6, 0, 2, 7), (1, 3, 5, 2), (4, 9, 11, 5), (10, 8, 7, 11), (18, 6, 8, 19), (9, 21, 23, 10), (22, 20, 19, 23), (12, 18, 20, 13), (21, 15, 17, 22), (16, 14, 13, 17), (0, 12, 14, 1), (15, 4, 3, 16), (6, 18, 12, 0)])
_uv = me_cube_004.uv_layers.new(name='UVMap')
_uv.uv.foreach_set('vector', [0.4083, 0.765, 0.5917, 0.765, 0.5917, 0.985, 0.4083, 0.985, 0.4083, 0.5125, 0.5917, 0.5125, 0.5917, 0.7375, 0.4083, 0.7375, 0.64, 0.5125, 0.86, 0.5125, 0.86, 0.7375, 0.64, 0.7375, 0.4083, 0.0125, 0.5917, 0.0125, 0.5917, 0.2375, 0.4083, 0.2375, 0.4083, 0.265, 0.5917, 0.265, 0.5917, 0.485, 0.4083, 0.485, 0.14, 0.7375, 0.14, 0.75, 0.125, 0.7375, 0.5917, 0.985, 0.625, 0.985, 0.5917, 1.0, 0.14, 0.5125, 0.125, 0.5125, 0.14, 0.5, 0.625, 0.265, 0.5917, 0.265, 0.5917, 0.25, 0.36, 0.7375, 0.375, 0.7375, 0.36, 0.75, 0.625, 0.765, 0.5917, 0.765, 0.5917, 0.75, 0.36, 0.5125, 0.36, 0.5, 0.375, 0.5125, 0.625, 0.5125, 0.5917, 0.5125, 0.5917, 0.5, 0.14, 0.5125, 0.14, 0.7375, 0.125, 0.7375, 0.125, 0.5125, 0.4083, 0.0, 0.5917, 0.0, 0.5917, 0.0125, 0.4083, 0.0125, 0.625, 0.0125, 0.625, 0.2375, 0.5917, 0.2375, 0.5917, 0.0125, 0.5917, 0.265, 0.4083, 0.265, 0.4083, 0.2375, 0.5917, 0.2375, 0.36, 0.5125, 0.14, 0.5125, 0.14, 0.5, 0.36, 0.5, 0.625, 0.265, 0.625, 0.485, 0.5917, 0.485, 0.5917, 0.265, 0.5917, 0.5125, 0.4083, 0.5125, 0.4083, 0.485, 0.5917, 0.485, 0.36, 0.7375, 0.36, 0.5125, 0.4083, 0.5125, 0.4083, 0.7375, 0.64, 0.5125, 0.64, 0.7375, 0.5917, 0.7375, 0.5917, 0.5125, 0.5917, 0.765, 0.4083, 0.765, 0.4083, 0.7375, 0.5917, 0.7375, 0.14, 0.7375, 0.36, 0.7375, 0.36, 0.75, 0.14, 0.75, 0.625, 0.765, 0.625, 0.985, 0.5917, 0.985, 0.5917, 0.765, 0.14, 0.5125, 0.36, 0.5125, 0.36, 0.7375, 0.14, 0.7375])
me_cube_004.materials.append(mat_iron)
me_cube_004.update()
me_cone = bpy.data.meshes.new('Cone')
me_cone.from_pydata([(0.28, 0.058, 0.84), (0.68, 0.012, 0.84), (0.28, 0.04692, 0.8059), (0.68, 0.009708, 0.8329), (0.28, 0.01792, 0.7848), (0.68, 0.003708, 0.8286), (0.28, -0.01792, 0.7848), (0.68, -0.003708, 0.8286), (0.28, -0.04692, 0.8059), (0.68, -0.009708, 0.8329), (0.28, -0.058, 0.84), (0.68, -0.012, 0.84), (0.28, -0.04692, 0.8741), (0.68, -0.009708, 0.8471), (0.28, -0.01792, 0.8952), (0.68, -0.003708, 0.8514), (0.28, 0.01792, 0.8952), (0.68, 0.003708, 0.8514), (0.28, 0.04692, 0.8741), (0.68, 0.009708, 0.8471)], [], [(0, 1, 3, 2), (2, 3, 5, 4), (4, 5, 7, 6), (6, 7, 9, 8), (8, 9, 11, 10), (10, 11, 13, 12), (12, 13, 15, 14), (14, 15, 17, 16), (3, 1, 19, 17, 15, 13, 11, 9, 7, 5), (16, 17, 19, 18), (18, 19, 1, 0), (0, 2, 4, 6, 8, 10, 12, 14, 16, 18)])
_uv = me_cone.uv_layers.new(name='UVMap')
_uv.uv.foreach_set('vector', [1.0, 0.5, 1.0, 1.0, 0.9, 1.0, 0.9, 0.5, 0.9, 0.5, 0.9, 1.0, 0.8, 1.0, 0.8, 0.5, 0.8, 0.5, 0.8, 1.0, 0.7, 1.0, 0.7, 0.5, 0.7, 0.5, 0.7, 1.0, 0.6, 1.0, 0.6, 0.5, 0.6, 0.5, 0.6, 1.0, 0.5, 1.0, 0.5, 0.5, 0.5, 0.5, 0.5, 1.0, 0.4, 1.0, 0.4, 0.5, 0.4, 0.5, 0.4, 1.0, 0.3, 1.0, 0.3, 0.5, 0.3, 0.5, 0.3, 1.0, 0.2, 1.0, 0.2, 0.5, 0.3911, 0.4442, 0.25, 0.49, 0.1089, 0.4442, 0.02175, 0.3242, 0.02175, 0.1758, 0.1089, 0.05584, 0.25, 0.01, 0.3911, 0.05584, 0.4783, 0.1758, 0.4783, 0.3242, 0.2, 0.5, 0.2, 1.0, 0.1, 1.0, 0.1, 0.5, 0.1, 0.5, 0.1, 1.0, -7.451e-08, 1.0, -7.451e-08, 0.5, 0.75, 0.49, 0.8911, 0.4442, 0.9783, 0.3242, 0.9783, 0.1758, 0.8911, 0.05584, 0.75, 0.01, 0.6089, 0.05584, 0.5217, 0.1758, 0.5217, 0.3242, 0.6089, 0.4442])
me_cone.materials.append(mat_iron)
me_cone.update()

# ---- objects
ob_timber_stump = bpy.data.objects.new('Timber stump', me_cylinder)
ob_stump_binding = bpy.data.objects.new('Stump binding', me_torus)
ob_stump_binding_001 = bpy.data.objects.new('Stump binding.001', me_torus_001)
ob_anvil_foot = bpy.data.objects.new('Anvil foot', me_cube_001)
ob_anvil_waist = bpy.data.objects.new('Anvil waist', me_cube_002)
ob_anvil_face = bpy.data.objects.new('Anvil face', me_cube_003)
ob_anvil_heel = bpy.data.objects.new('Anvil heel', me_cube_004)
ob_anvil_horn = bpy.data.objects.new('Anvil horn', me_cone)

# ---- transforms, parenting, visibility, modifiers, constraints
ob_timber_stump.location = (0.0, 0.0, 0.0)
ob_stump_binding.location = (0.0, 0.0, 0.0)
ob_stump_binding_001.location = (0.0, 0.0, 0.0)
ob_anvil_foot.location = (0.0, 0.0, 0.0)
ob_anvil_waist.location = (0.0, 0.0, 0.0)
ob_anvil_face.location = (0.0, 0.0, 0.0)
ob_anvil_heel.location = (0.0, 0.0, 0.0)
ob_anvil_horn.location = (0.0, 0.0, 0.0)

# ---- collection membership
col_collection.objects.link(ob_timber_stump)
col_collection.objects.link(ob_stump_binding)
col_collection.objects.link(ob_stump_binding_001)
col_collection.objects.link(ob_anvil_foot)
col_collection.objects.link(ob_anvil_waist)
col_collection.objects.link(ob_anvil_face)
col_collection.objects.link(ob_anvil_heel)
col_collection.objects.link(ob_anvil_horn)

# ---- scene / render settings (as saved in the file)
scene.frame_start = 1; scene.frame_end = 250; scene.frame_set(1)
scene.render.engine = 'BLENDER_EEVEE_NEXT'
bpy.context.view_layer.update()

# ---- added for rendering (the .blend has no active camera and no usable light): camera, sun
cam_auto = bpy.data.cameras.new('AutoCamera')
cam_auto.lens = 50.0
cam_auto.sensor_width = 36.0
cam_auto.clip_end = 1000.0
ob_auto_camera = bpy.data.objects.new('AutoCamera', cam_auto)
scene.collection.objects.link(ob_auto_camera)
ob_auto_camera.location = (1.57303, -1.76764, 1.63093)
ob_auto_camera.rotation_euler = (1.09748, -7.21219e-08, 0.694738)
scene.camera = ob_auto_camera
light_auto_sun = bpy.data.lights.new('AutoSun', 'SUN')
light_auto_sun.energy = 3.0
light_auto_sun.angle = 0.0523599
ob_auto_sun = bpy.data.objects.new('AutoSun', light_auto_sun)
scene.collection.objects.link(ob_auto_sun)
ob_auto_sun.rotation_euler = (0.872665, 0.174533, 0.523599)
bpy.context.view_layer.update()
